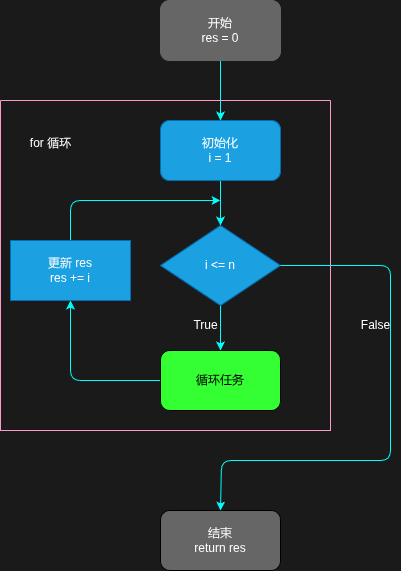

The diagram above was exported from draw.io. Its source (the exported page's mxGraphModel, read from the mxfile embedded in the PNG):
<mxGraphModel dx="615" dy="748" grid="1" gridSize="10" guides="1" tooltips="1" connect="1" arrows="1" fold="1" page="1" pageScale="1" pageWidth="1169" pageHeight="827" background="#1A1A1A" math="0" shadow="0">
  <root>
    <mxCell id="0" />
    <mxCell id="2" parent="0" />
    <mxCell id="6" style="edgeStyle=none;html=1;exitX=0.5;exitY=1;exitDx=0;exitDy=0;strokeColor=#00FFFF;" edge="1" parent="2" source="3" target="5">
      <mxGeometry relative="1" as="geometry" />
    </mxCell>
    <mxCell id="3" value="&lt;font style=&quot;color: rgb(255, 255, 255);&quot;&gt;开始&lt;/font&gt;&lt;div&gt;&lt;font color=&quot;#ffffff&quot;&gt;res = 0&lt;/font&gt;&lt;/div&gt;" style="rounded=1;whiteSpace=wrap;html=1;strokeColor=#666666;fillColor=#666666;" vertex="1" parent="2">
      <mxGeometry x="560" y="80" width="120" height="60" as="geometry" />
    </mxCell>
    <mxCell id="4" value="" style="swimlane;startSize=0;strokeColor=#FF99CC;fillColor=default;" vertex="1" parent="2">
      <mxGeometry x="400" y="180" width="330" height="330" as="geometry">
        <mxRectangle x="420" y="180" width="50" height="40" as="alternateBounds" />
      </mxGeometry>
    </mxCell>
    <mxCell id="10" style="edgeStyle=none;html=1;exitX=0.5;exitY=1;exitDx=0;exitDy=0;entryX=0.5;entryY=0;entryDx=0;entryDy=0;strokeColor=#00FFFF;" edge="1" parent="4" source="5" target="7">
      <mxGeometry relative="1" as="geometry" />
    </mxCell>
    <mxCell id="5" value="&lt;font style=&quot;color: rgb(255, 255, 255);&quot;&gt;初始化&lt;/font&gt;&lt;div&gt;&lt;font style=&quot;color: rgb(255, 255, 255);&quot;&gt;i = 1&lt;/font&gt;&lt;/div&gt;" style="rounded=1;whiteSpace=wrap;html=1;fillColor=#1ba1e2;fontColor=#ffffff;strokeColor=#006EAF;" vertex="1" parent="4">
      <mxGeometry x="160" y="20" width="120" height="60" as="geometry" />
    </mxCell>
    <mxCell id="14" style="edgeStyle=none;html=1;exitX=0.5;exitY=1;exitDx=0;exitDy=0;entryX=0.5;entryY=0;entryDx=0;entryDy=0;strokeColor=#00FFFF;" edge="1" parent="4" source="7" target="11">
      <mxGeometry relative="1" as="geometry" />
    </mxCell>
    <mxCell id="7" value="i &amp;lt;= n" style="rhombus;whiteSpace=wrap;html=1;fillColor=#1ba1e2;fontColor=#ffffff;strokeColor=#006EAF;" vertex="1" parent="4">
      <mxGeometry x="160" y="125" width="120" height="80" as="geometry" />
    </mxCell>
    <mxCell id="15" style="edgeStyle=elbowEdgeStyle;html=1;exitX=0;exitY=0.5;exitDx=0;exitDy=0;entryX=0.5;entryY=1;entryDx=0;entryDy=0;strokeColor=#00FFFF;elbow=vertical;" edge="1" parent="4" source="11" target="13">
      <mxGeometry relative="1" as="geometry">
        <Array as="points">
          <mxPoint x="120" y="280" />
        </Array>
      </mxGeometry>
    </mxCell>
    <mxCell id="11" value="&lt;font style=&quot;color: rgb(0, 0, 0);&quot;&gt;循环任务&lt;/font&gt;" style="rounded=1;whiteSpace=wrap;html=1;fillStyle=auto;fillColor=#33FF33;" vertex="1" parent="4">
      <mxGeometry x="160" y="250" width="120" height="60" as="geometry" />
    </mxCell>
    <mxCell id="16" style="edgeStyle=elbowEdgeStyle;html=1;exitX=0.5;exitY=0;exitDx=0;exitDy=0;strokeColor=#00FFFF;elbow=vertical;" edge="1" parent="4" source="13">
      <mxGeometry relative="1" as="geometry">
        <mxPoint x="220" y="100" as="targetPoint" />
        <Array as="points">
          <mxPoint x="150" y="100" />
        </Array>
      </mxGeometry>
    </mxCell>
    <mxCell id="13" value="&lt;font style=&quot;color: rgb(255, 255, 255);&quot;&gt;更新 res&lt;/font&gt;&lt;div&gt;&lt;font style=&quot;color: rgb(255, 255, 255);&quot;&gt;res += i&lt;/font&gt;&lt;/div&gt;" style="rounded=0;whiteSpace=wrap;html=1;fillColor=#1ba1e2;fontColor=#ffffff;strokeColor=#006EAF;" vertex="1" parent="4">
      <mxGeometry x="10" y="140" width="120" height="60" as="geometry" />
    </mxCell>
    <mxCell id="24" value="&lt;font style=&quot;color: rgb(255, 255, 255);&quot;&gt;True&lt;/font&gt;" style="text;html=1;align=center;verticalAlign=middle;resizable=0;points=[];autosize=1;strokeColor=none;fillColor=none;" vertex="1" parent="4">
      <mxGeometry x="180" y="210" width="50" height="30" as="geometry" />
    </mxCell>
    <mxCell id="17" value="&lt;font style=&quot;color: rgb(255, 255, 255);&quot;&gt;结束&lt;/font&gt;&lt;div&gt;&lt;font style=&quot;color: rgb(255, 255, 255);&quot;&gt;return res&lt;/font&gt;&lt;/div&gt;" style="rounded=1;whiteSpace=wrap;html=1;fillColor=#666666;" vertex="1" parent="2">
      <mxGeometry x="560" y="590" width="120" height="60" as="geometry" />
    </mxCell>
    <mxCell id="21" style="edgeStyle=orthogonalEdgeStyle;html=1;exitX=1;exitY=0.5;exitDx=0;exitDy=0;strokeColor=#00FFFF;entryX=0.5;entryY=0;entryDx=0;entryDy=0;" edge="1" parent="2" source="7" target="17">
      <mxGeometry relative="1" as="geometry">
        <mxPoint x="620" y="560" as="targetPoint" />
        <Array as="points">
          <mxPoint x="790" y="345" />
          <mxPoint x="790" y="540" />
          <mxPoint x="621" y="540" />
        </Array>
      </mxGeometry>
    </mxCell>
    <mxCell id="23" value="&lt;font style=&quot;color: rgb(255, 255, 255);&quot;&gt;for 循环&lt;/font&gt;" style="text;html=1;align=center;verticalAlign=middle;resizable=0;points=[];autosize=1;" vertex="1" parent="2">
      <mxGeometry x="420" y="208" width="60" height="30" as="geometry" />
    </mxCell>
    <mxCell id="25" value="&lt;font style=&quot;color: rgb(255, 255, 255);&quot;&gt;False&lt;/font&gt;" style="text;html=1;align=center;verticalAlign=middle;resizable=0;points=[];autosize=1;strokeColor=none;fillColor=none;" vertex="1" parent="2">
      <mxGeometry x="750" y="390" width="50" height="30" as="geometry" />
    </mxCell>
  </root>
</mxGraphModel>